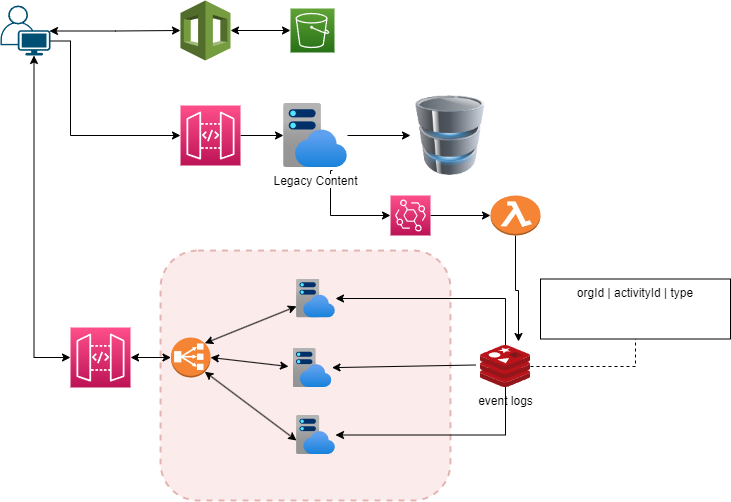

The diagram above was exported from draw.io. Its source (the exported page's mxGraphModel, read from the mxfile embedded in the PNG):
<mxGraphModel dx="1422" dy="737" grid="1" gridSize="10" guides="1" tooltips="1" connect="1" arrows="1" fold="1" page="1" pageScale="1" pageWidth="850" pageHeight="1100" math="0" shadow="0">
  <root>
    <mxCell id="0" />
    <mxCell id="1" parent="0" />
    <mxCell id="boADwC8ITq_1tlC_e7zL-27" value="" style="rounded=1;whiteSpace=wrap;html=1;fillColor=#f8cecc;strokeColor=#b85450;opacity=40;dashed=1;strokeWidth=2;" vertex="1" parent="1">
      <mxGeometry x="270" y="425" width="290" height="250" as="geometry" />
    </mxCell>
    <mxCell id="boADwC8ITq_1tlC_e7zL-4" style="edgeStyle=orthogonalEdgeStyle;rounded=0;orthogonalLoop=1;jettySize=auto;html=1;exitX=0.98;exitY=0.51;exitDx=0;exitDy=0;exitPerimeter=0;entryX=0;entryY=0.5;entryDx=0;entryDy=0;entryPerimeter=0;startArrow=classic;startFill=1;" edge="1" parent="1" source="boADwC8ITq_1tlC_e7zL-1" target="boADwC8ITq_1tlC_e7zL-3">
      <mxGeometry relative="1" as="geometry" />
    </mxCell>
    <mxCell id="boADwC8ITq_1tlC_e7zL-7" style="edgeStyle=orthogonalEdgeStyle;rounded=0;orthogonalLoop=1;jettySize=auto;html=1;exitX=1;exitY=0.71;exitDx=0;exitDy=0;exitPerimeter=0;entryX=0;entryY=0.5;entryDx=0;entryDy=0;entryPerimeter=0;startArrow=none;startFill=0;" edge="1" parent="1" source="boADwC8ITq_1tlC_e7zL-1" target="boADwC8ITq_1tlC_e7zL-6">
      <mxGeometry relative="1" as="geometry">
        <Array as="points">
          <mxPoint x="180" y="216" />
          <mxPoint x="180" y="310" />
        </Array>
      </mxGeometry>
    </mxCell>
    <mxCell id="boADwC8ITq_1tlC_e7zL-23" style="edgeStyle=orthogonalEdgeStyle;rounded=0;orthogonalLoop=1;jettySize=auto;html=1;exitX=0.67;exitY=1;exitDx=0;exitDy=0;exitPerimeter=0;entryX=0;entryY=0.5;entryDx=0;entryDy=0;entryPerimeter=0;startArrow=classic;startFill=1;" edge="1" parent="1" source="boADwC8ITq_1tlC_e7zL-1" target="boADwC8ITq_1tlC_e7zL-19">
      <mxGeometry relative="1" as="geometry" />
    </mxCell>
    <mxCell id="boADwC8ITq_1tlC_e7zL-1" value="" style="points=[[0.35,0,0],[0.98,0.51,0],[1,0.71,0],[0.67,1,0],[0,0.795,0],[0,0.65,0]];verticalLabelPosition=bottom;sketch=0;html=1;verticalAlign=top;aspect=fixed;align=center;pointerEvents=1;shape=mxgraph.cisco19.user;fillColor=#005073;strokeColor=none;" vertex="1" parent="1">
      <mxGeometry x="110" y="180" width="50" height="50" as="geometry" />
    </mxCell>
    <mxCell id="boADwC8ITq_1tlC_e7zL-2" value="" style="sketch=0;points=[[0,0,0],[0.25,0,0],[0.5,0,0],[0.75,0,0],[1,0,0],[0,1,0],[0.25,1,0],[0.5,1,0],[0.75,1,0],[1,1,0],[0,0.25,0],[0,0.5,0],[0,0.75,0],[1,0.25,0],[1,0.5,0],[1,0.75,0]];outlineConnect=0;fontColor=#232F3E;gradientColor=#60A337;gradientDirection=north;fillColor=#277116;strokeColor=#ffffff;dashed=0;verticalLabelPosition=bottom;verticalAlign=top;align=center;html=1;fontSize=12;fontStyle=0;aspect=fixed;shape=mxgraph.aws4.resourceIcon;resIcon=mxgraph.aws4.s3;" vertex="1" parent="1">
      <mxGeometry x="400" y="183" width="44" height="44" as="geometry" />
    </mxCell>
    <mxCell id="boADwC8ITq_1tlC_e7zL-5" style="edgeStyle=orthogonalEdgeStyle;rounded=0;orthogonalLoop=1;jettySize=auto;html=1;exitX=1;exitY=0.5;exitDx=0;exitDy=0;exitPerimeter=0;startArrow=classic;startFill=1;" edge="1" parent="1" source="boADwC8ITq_1tlC_e7zL-3" target="boADwC8ITq_1tlC_e7zL-2">
      <mxGeometry relative="1" as="geometry" />
    </mxCell>
    <mxCell id="boADwC8ITq_1tlC_e7zL-3" value="" style="outlineConnect=0;dashed=0;verticalLabelPosition=bottom;verticalAlign=top;align=center;html=1;shape=mxgraph.aws3.cloudformation;fillColor=#759C3E;gradientColor=none;" vertex="1" parent="1">
      <mxGeometry x="290" y="175" width="50" height="60" as="geometry" />
    </mxCell>
    <mxCell id="boADwC8ITq_1tlC_e7zL-12" style="edgeStyle=orthogonalEdgeStyle;rounded=0;orthogonalLoop=1;jettySize=auto;html=1;exitX=1;exitY=0.5;exitDx=0;exitDy=0;exitPerimeter=0;startArrow=none;startFill=0;" edge="1" parent="1" source="boADwC8ITq_1tlC_e7zL-6" target="boADwC8ITq_1tlC_e7zL-11">
      <mxGeometry relative="1" as="geometry" />
    </mxCell>
    <mxCell id="boADwC8ITq_1tlC_e7zL-6" value="" style="sketch=0;points=[[0,0,0],[0.25,0,0],[0.5,0,0],[0.75,0,0],[1,0,0],[0,1,0],[0.25,1,0],[0.5,1,0],[0.75,1,0],[1,1,0],[0,0.25,0],[0,0.5,0],[0,0.75,0],[1,0.25,0],[1,0.5,0],[1,0.75,0]];outlineConnect=0;fontColor=#232F3E;gradientColor=#FF4F8B;gradientDirection=north;fillColor=#BC1356;strokeColor=#ffffff;dashed=0;verticalLabelPosition=bottom;verticalAlign=top;align=center;html=1;fontSize=12;fontStyle=0;aspect=fixed;shape=mxgraph.aws4.resourceIcon;resIcon=mxgraph.aws4.api_gateway;" vertex="1" parent="1">
      <mxGeometry x="290" y="280" width="60" height="60" as="geometry" />
    </mxCell>
    <mxCell id="boADwC8ITq_1tlC_e7zL-17" value="" style="edgeStyle=orthogonalEdgeStyle;rounded=0;orthogonalLoop=1;jettySize=auto;html=1;startArrow=none;startFill=0;" edge="1" parent="1" source="boADwC8ITq_1tlC_e7zL-11" target="boADwC8ITq_1tlC_e7zL-13">
      <mxGeometry relative="1" as="geometry" />
    </mxCell>
    <mxCell id="boADwC8ITq_1tlC_e7zL-41" style="edgeStyle=orthogonalEdgeStyle;rounded=0;orthogonalLoop=1;jettySize=auto;html=1;entryX=0;entryY=0.5;entryDx=0;entryDy=0;entryPerimeter=0;startArrow=none;startFill=0;endArrow=classic;endFill=1;exitX=0.766;exitY=1.047;exitDx=0;exitDy=0;exitPerimeter=0;" edge="1" parent="1" source="boADwC8ITq_1tlC_e7zL-11" target="boADwC8ITq_1tlC_e7zL-40">
      <mxGeometry relative="1" as="geometry">
        <Array as="points">
          <mxPoint x="440" y="345" />
          <mxPoint x="440" y="390" />
        </Array>
      </mxGeometry>
    </mxCell>
    <mxCell id="boADwC8ITq_1tlC_e7zL-11" value="Legacy Content" style="aspect=fixed;html=1;points=[];align=center;image;fontSize=12;image=img/lib/azure2/app_services/App_Service_Plans.svg;" vertex="1" parent="1">
      <mxGeometry x="393" y="278" width="64" height="64" as="geometry" />
    </mxCell>
    <mxCell id="boADwC8ITq_1tlC_e7zL-13" value="" style="image;html=1;image=img/lib/clip_art/computers/Database_128x128.png" vertex="1" parent="1">
      <mxGeometry x="520" y="270" width="80" height="80" as="geometry" />
    </mxCell>
    <mxCell id="boADwC8ITq_1tlC_e7zL-18" style="rounded=0;orthogonalLoop=1;jettySize=auto;html=1;exitX=0.855;exitY=0.145;exitDx=0;exitDy=0;exitPerimeter=0;startArrow=classic;startFill=1;" edge="1" parent="1" source="boADwC8ITq_1tlC_e7zL-29" target="boADwC8ITq_1tlC_e7zL-20">
      <mxGeometry relative="1" as="geometry" />
    </mxCell>
    <mxCell id="boADwC8ITq_1tlC_e7zL-19" value="" style="sketch=0;points=[[0,0,0],[0.25,0,0],[0.5,0,0],[0.75,0,0],[1,0,0],[0,1,0],[0.25,1,0],[0.5,1,0],[0.75,1,0],[1,1,0],[0,0.25,0],[0,0.5,0],[0,0.75,0],[1,0.25,0],[1,0.5,0],[1,0.75,0]];outlineConnect=0;fontColor=#232F3E;gradientColor=#FF4F8B;gradientDirection=north;fillColor=#BC1356;strokeColor=#ffffff;dashed=0;verticalLabelPosition=bottom;verticalAlign=top;align=center;html=1;fontSize=12;fontStyle=0;aspect=fixed;shape=mxgraph.aws4.resourceIcon;resIcon=mxgraph.aws4.api_gateway;" vertex="1" parent="1">
      <mxGeometry x="180" y="502" width="60" height="60" as="geometry" />
    </mxCell>
    <mxCell id="boADwC8ITq_1tlC_e7zL-22" value="" style="edgeStyle=orthogonalEdgeStyle;rounded=0;orthogonalLoop=1;jettySize=auto;html=1;startArrow=classic;startFill=1;endArrow=none;endFill=0;" edge="1" parent="1" source="boADwC8ITq_1tlC_e7zL-20" target="boADwC8ITq_1tlC_e7zL-21">
      <mxGeometry relative="1" as="geometry" />
    </mxCell>
    <mxCell id="boADwC8ITq_1tlC_e7zL-20" value="" style="aspect=fixed;html=1;points=[];align=center;image;fontSize=12;image=img/lib/azure2/app_services/App_Service_Plans.svg;" vertex="1" parent="1">
      <mxGeometry x="406" y="453.5" width="39" height="39" as="geometry" />
    </mxCell>
    <mxCell id="boADwC8ITq_1tlC_e7zL-26" value="" style="edgeStyle=orthogonalEdgeStyle;rounded=0;orthogonalLoop=1;jettySize=auto;html=1;startArrow=none;startFill=0;dashed=1;endArrow=none;endFill=0;entryX=0.5;entryY=1;entryDx=0;entryDy=0;" edge="1" parent="1" source="boADwC8ITq_1tlC_e7zL-21" target="boADwC8ITq_1tlC_e7zL-25">
      <mxGeometry relative="1" as="geometry">
        <mxPoint x="720" y="438.5" as="targetPoint" />
      </mxGeometry>
    </mxCell>
    <mxCell id="boADwC8ITq_1tlC_e7zL-21" value="event logs" style="sketch=0;aspect=fixed;html=1;points=[];align=center;image;fontSize=12;image=img/lib/mscae/Cache_Redis_Product.svg;" vertex="1" parent="1">
      <mxGeometry x="590" y="520" width="50" height="42" as="geometry" />
    </mxCell>
    <mxCell id="boADwC8ITq_1tlC_e7zL-25" value="orgId | activityId | type" style="whiteSpace=wrap;html=1;verticalAlign=top;sketch=0;labelBackgroundColor=default;" vertex="1" parent="1">
      <mxGeometry x="650" y="453.5" width="190" height="60" as="geometry" />
    </mxCell>
    <mxCell id="boADwC8ITq_1tlC_e7zL-34" style="edgeStyle=none;rounded=0;orthogonalLoop=1;jettySize=auto;html=1;exitX=1;exitY=0.5;exitDx=0;exitDy=0;exitPerimeter=0;entryX=-0.115;entryY=0.462;entryDx=0;entryDy=0;entryPerimeter=0;startArrow=classic;startFill=1;endArrow=classic;endFill=1;" edge="1" parent="1" source="boADwC8ITq_1tlC_e7zL-29" target="boADwC8ITq_1tlC_e7zL-32">
      <mxGeometry relative="1" as="geometry" />
    </mxCell>
    <mxCell id="boADwC8ITq_1tlC_e7zL-35" style="edgeStyle=none;rounded=0;orthogonalLoop=1;jettySize=auto;html=1;exitX=0.855;exitY=0.855;exitDx=0;exitDy=0;exitPerimeter=0;entryX=0;entryY=0.641;entryDx=0;entryDy=0;entryPerimeter=0;startArrow=classic;startFill=1;endArrow=classic;endFill=1;" edge="1" parent="1" source="boADwC8ITq_1tlC_e7zL-29" target="boADwC8ITq_1tlC_e7zL-33">
      <mxGeometry relative="1" as="geometry" />
    </mxCell>
    <mxCell id="boADwC8ITq_1tlC_e7zL-29" value="" style="outlineConnect=0;dashed=0;verticalLabelPosition=bottom;verticalAlign=top;align=center;html=1;shape=mxgraph.aws3.classic_load_balancer;fillColor=#F58534;gradientColor=none;strokeWidth=2;" vertex="1" parent="1">
      <mxGeometry x="280.5" y="512" width="39.5" height="40" as="geometry" />
    </mxCell>
    <mxCell id="boADwC8ITq_1tlC_e7zL-30" value="" style="edgeStyle=orthogonalEdgeStyle;rounded=0;orthogonalLoop=1;jettySize=auto;html=1;exitX=1;exitY=0.5;exitDx=0;exitDy=0;exitPerimeter=0;startArrow=classic;startFill=1;endArrow=classic;endFill=1;" edge="1" parent="1" source="boADwC8ITq_1tlC_e7zL-19" target="boADwC8ITq_1tlC_e7zL-29">
      <mxGeometry relative="1" as="geometry">
        <mxPoint x="240" y="532" as="sourcePoint" />
        <mxPoint x="410" y="532" as="targetPoint" />
      </mxGeometry>
    </mxCell>
    <mxCell id="boADwC8ITq_1tlC_e7zL-36" style="edgeStyle=none;rounded=0;orthogonalLoop=1;jettySize=auto;html=1;entryX=-0.1;entryY=0.464;entryDx=0;entryDy=0;entryPerimeter=0;startArrow=classic;startFill=1;endArrow=none;endFill=0;" edge="1" parent="1" source="boADwC8ITq_1tlC_e7zL-32" target="boADwC8ITq_1tlC_e7zL-21">
      <mxGeometry relative="1" as="geometry" />
    </mxCell>
    <mxCell id="boADwC8ITq_1tlC_e7zL-32" value="" style="aspect=fixed;html=1;points=[];align=center;image;fontSize=12;image=img/lib/azure2/app_services/App_Service_Plans.svg;" vertex="1" parent="1">
      <mxGeometry x="402.5" y="523" width="39" height="39" as="geometry" />
    </mxCell>
    <mxCell id="boADwC8ITq_1tlC_e7zL-37" style="edgeStyle=orthogonalEdgeStyle;rounded=0;orthogonalLoop=1;jettySize=auto;html=1;entryX=0.5;entryY=0.988;entryDx=0;entryDy=0;entryPerimeter=0;startArrow=classic;startFill=1;endArrow=none;endFill=0;" edge="1" parent="1" source="boADwC8ITq_1tlC_e7zL-33" target="boADwC8ITq_1tlC_e7zL-21">
      <mxGeometry relative="1" as="geometry" />
    </mxCell>
    <mxCell id="boADwC8ITq_1tlC_e7zL-33" value="" style="aspect=fixed;html=1;points=[];align=center;image;fontSize=12;image=img/lib/azure2/app_services/App_Service_Plans.svg;" vertex="1" parent="1">
      <mxGeometry x="406" y="590" width="39" height="39" as="geometry" />
    </mxCell>
    <mxCell id="boADwC8ITq_1tlC_e7zL-43" style="edgeStyle=orthogonalEdgeStyle;rounded=0;orthogonalLoop=1;jettySize=auto;html=1;exitX=0.5;exitY=1;exitDx=0;exitDy=0;exitPerimeter=0;startArrow=none;startFill=0;endArrow=classic;endFill=1;entryX=0.76;entryY=-0.095;entryDx=0;entryDy=0;entryPerimeter=0;" edge="1" parent="1" source="boADwC8ITq_1tlC_e7zL-38" target="boADwC8ITq_1tlC_e7zL-21">
      <mxGeometry relative="1" as="geometry" />
    </mxCell>
    <mxCell id="boADwC8ITq_1tlC_e7zL-38" value="" style="outlineConnect=0;dashed=0;verticalLabelPosition=bottom;verticalAlign=top;align=center;html=1;shape=mxgraph.aws3.lambda_function;fillColor=#F58534;gradientColor=none;strokeWidth=2;" vertex="1" parent="1">
      <mxGeometry x="600" y="370" width="50" height="40" as="geometry" />
    </mxCell>
    <mxCell id="boADwC8ITq_1tlC_e7zL-42" style="edgeStyle=orthogonalEdgeStyle;rounded=0;orthogonalLoop=1;jettySize=auto;html=1;exitX=1;exitY=0.5;exitDx=0;exitDy=0;exitPerimeter=0;entryX=0;entryY=0.5;entryDx=0;entryDy=0;entryPerimeter=0;startArrow=none;startFill=0;endArrow=classic;endFill=1;" edge="1" parent="1" source="boADwC8ITq_1tlC_e7zL-40" target="boADwC8ITq_1tlC_e7zL-38">
      <mxGeometry relative="1" as="geometry" />
    </mxCell>
    <mxCell id="boADwC8ITq_1tlC_e7zL-40" value="" style="sketch=0;points=[[0,0,0],[0.25,0,0],[0.5,0,0],[0.75,0,0],[1,0,0],[0,1,0],[0.25,1,0],[0.5,1,0],[0.75,1,0],[1,1,0],[0,0.25,0],[0,0.5,0],[0,0.75,0],[1,0.25,0],[1,0.5,0],[1,0.75,0]];outlineConnect=0;fontColor=#232F3E;gradientColor=#FF4F8B;gradientDirection=north;fillColor=#BC1356;strokeColor=#ffffff;dashed=0;verticalLabelPosition=bottom;verticalAlign=top;align=center;html=1;fontSize=12;fontStyle=0;aspect=fixed;shape=mxgraph.aws4.resourceIcon;resIcon=mxgraph.aws4.eventbridge;" vertex="1" parent="1">
      <mxGeometry x="500" y="370" width="40" height="40" as="geometry" />
    </mxCell>
  </root>
</mxGraphModel>